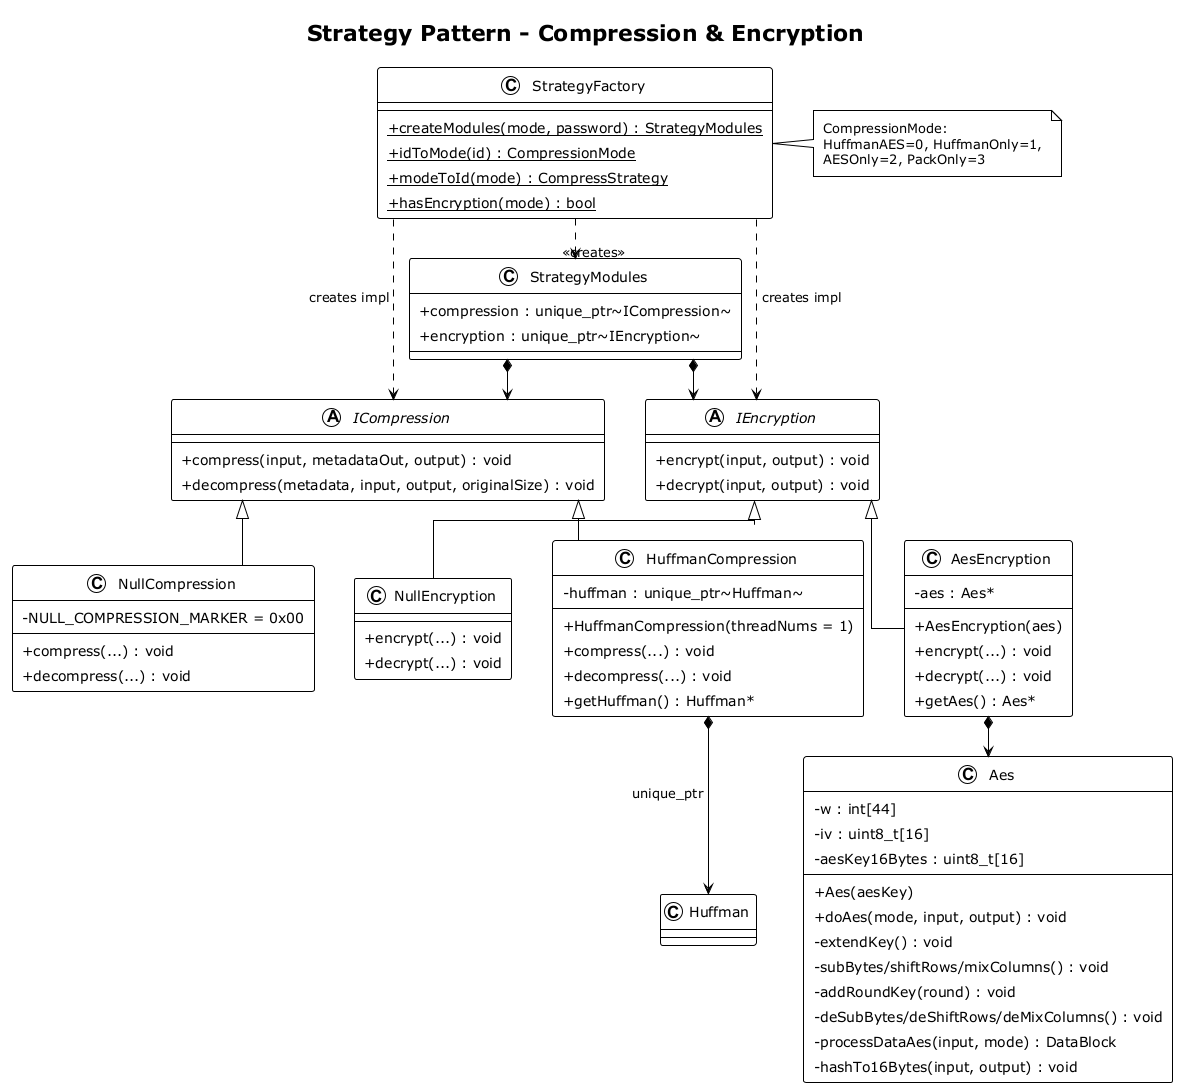

The diagram above was rendered by PlantUML. Its source (embedded in the PNG):
@startuml Strategy_Pattern

!theme plain
skinparam classAttributeIconSize 0
skinparam linetype ortho
skinparam nodesep 40
skinparam ranksep 40
skinparam padding 4
skinparam packagePadding 4

title Strategy Pattern - Compression & Encryption

together {
    abstract class ICompression {
        + compress(input, metadataOut, output) : void
        + decompress(metadata, input, output, originalSize) : void
    }
    abstract class IEncryption {
        + encrypt(input, output) : void
        + decrypt(input, output) : void
    }
}

together {
    class NullCompression {
        - NULL_COMPRESSION_MARKER = 0x00
        + compress(...) : void
        + decompress(...) : void
    }
    class NullEncryption {
        + encrypt(...) : void
        + decrypt(...) : void
    }
}

together {
    class HuffmanCompression {
        - huffman : unique_ptr~Huffman~
        + HuffmanCompression(threadNums = 1)
        + compress(...) : void
        + decompress(...) : void
        + getHuffman() : Huffman*
    }
    class AesEncryption {
        - aes : Aes*
        + AesEncryption(aes)
        + encrypt(...) : void
        + decrypt(...) : void
        + getAes() : Aes*
    }
}

class Aes {
    - w : int[44]
    - iv : uint8_t[16]
    - aesKey16Bytes : uint8_t[16]
    + Aes(aesKey)
    + doAes(mode, input, output) : void
    - extendKey() : void
    - subBytes/shiftRows/mixColumns() : void
    - addRoundKey(round) : void
    - deSubBytes/deShiftRows/deMixColumns() : void
    - processDataAes(input, mode) : DataBlock
    - hashTo16Bytes(input, output) : void
}

class StrategyFactory {
    + {static} createModules(mode, password) : StrategyModules
    + {static} idToMode(id) : CompressionMode
    + {static} modeToId(mode) : CompressStrategy
    + {static} hasEncryption(mode) : bool
}

class StrategyModules {
    + compression : unique_ptr~ICompression~
    + encryption : unique_ptr~IEncryption~
}

ICompression <|-- NullCompression
ICompression <|-- HuffmanCompression
IEncryption <|-- NullEncryption
IEncryption <|-- AesEncryption

HuffmanCompression *--> Huffman : unique_ptr
AesEncryption *--> Aes

StrategyFactory ..> StrategyModules : <<creates>>
StrategyFactory ..> ICompression : creates impl
StrategyFactory ..> IEncryption : creates impl
StrategyModules *--> ICompression
StrategyModules *--> IEncryption

note right of StrategyFactory
  CompressionMode:
  HuffmanAES=0, HuffmanOnly=1,
  AESOnly=2, PackOnly=3
end note

@enduml